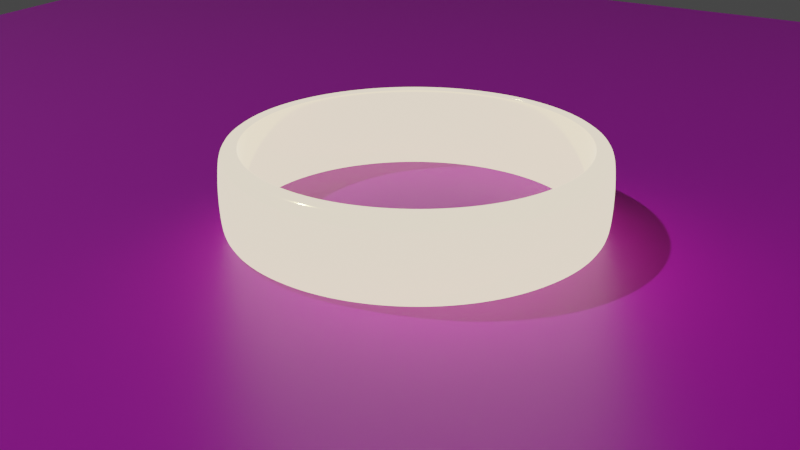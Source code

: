 # Source: ring.blend  (saved by Blender 3.0.42; exported with 4.5.12 LTS)
import bpy
from mathutils import Matrix  # noqa: F401  (used for matrix-valued properties, if any)

bpy.ops.wm.read_factory_settings(use_empty=True)
scene = bpy.context.scene
scene.name = 'Scene'

# ---- collections
col_collection = bpy.data.collections.new('Collection'); scene.collection.children.link(col_collection)

# ---- images (referenced by path relative to the original .blend; pixels are not part of the script)
import os
ASSET_DIR = os.environ.get("B2B_ASSET_DIR", "")  # directory of the original .blend (textures are referenced by path, not embedded)
HERE = os.path.dirname(os.path.abspath(__file__))  # packed textures are extracted next to this script under _unpacked/

def load_image(name, relpath, width, height, colorspace="sRGB"):
    """Load a texture the original file referenced (path relative to the .blend, or extracted next to this script)."""
    p = next((c for c in (os.path.join(HERE, relpath), os.path.join(ASSET_DIR, relpath)) if relpath and os.path.exists(c)), "")
    if p:
        img = bpy.data.images.load(p, check_existing=True)
        img.name = name
    else:  # same state as the original file: an image datablock whose file is absent (Cycles renders it pink)
        img = bpy.data.images.new(name, width, height)
        img.source = "FILE"
        img.filepath = "//" + (relpath or name)
    img.colorspace_settings.name = colorspace
    return img
img_text_png = load_image('text.png', 'text.png', 1024, 1024, 'sRGB')
img_world_map__jpg = load_image('World_map_.jpg', 'World_map_.jpg', 1024, 1024, 'sRGB')
img_fabric_normal_png = load_image('fabric_normal.png', 'fabric_normal.png', 1024, 1024, 'Non-Color')
img_epping_forest_01_4k_hdr = load_image('epping_forest_01_4k.hdr', 'epping_forest_01_4k.hdr', 1024, 1024, 'Linear Rec.709')

# ---- materials (node trees are filled in below, after node groups)
mat_material_004 = bpy.data.materials.new('Material.004')
mat_material_005 = bpy.data.materials.new('Material.005')

# ---- material node trees
mat_material_004.use_nodes = True; mat_material_004.node_tree.nodes.clear()
_N = mat_material_004.node_tree.nodes; _L = mat_material_004.node_tree.links
n0 = _N.new('ShaderNodeMixShader'); n0.name = 'Mix Shader'; n0.location = (594, 1061)
n1 = _N.new('ShaderNodeBsdfPrincipled'); n1.name = 'Principled BSDF'; n1.location = (80, 1023)
n1.distribution = 'GGX'
n1.subsurface_method = 'RANDOM_WALK_SKIN'
n1.inputs[0].default_value = (0.906, 0.6955, 0.2101, 1.0)
n1.inputs[1].default_value = 1.0
n1.inputs[2].default_value = 0.1
n1.inputs[3].default_value = 1.45
n1.inputs[27].default_value = (0.0, 0.0, 0.0, 1.0)
n1.inputs[28].default_value = 1.0
n2 = _N.new('ShaderNodeOutputMaterial'); n2.name = 'Material Output'; n2.location = (843, 1141)
n3 = _N.new('ShaderNodeTexImage'); n3.name = 'Image Texture'; n3.location = (26, 1315)
n3.image = img_text_png
n4 = _N.new('ShaderNodeEmission'); n4.name = 'Emission'; n4.location = (398, 925)
n4.inputs[0].default_value = (1.0, 0.8157, 0.583, 1.0)
n4.inputs[1].default_value = 2.0
_L.new(n1.outputs[0], n0.inputs[2])
_L.new(n4.outputs[0], n0.inputs[1])
_L.new(n0.outputs[0], n2.inputs[0])
_L.new(n3.outputs[0], n0.inputs[0])
n2.is_active_output = True
mat_material_005.use_nodes = True; mat_material_005.node_tree.nodes.clear()
_N = mat_material_005.node_tree.nodes; _L = mat_material_005.node_tree.links
n0 = _N.new('ShaderNodeOutputMaterial'); n0.name = 'Material Output'; n0.location = (1347, 1357)
n1 = _N.new('ShaderNodeTexImage'); n1.name = 'Image Texture'; n1.location = (609, 1352)
n1.image = img_world_map__jpg
n2 = _N.new('ShaderNodeBsdfPrincipled'); n2.name = 'Principled BSDF'; n2.location = (1060, 1727)
n2.distribution = 'GGX'
n2.subsurface_method = 'RANDOM_WALK_SKIN'
n2.inputs[3].default_value = 1.45
n2.inputs[11].default_value = 3.8
n2.inputs[27].default_value = (0.0, 0.0, 0.0, 1.0)
n2.inputs[28].default_value = 1.0
n3 = _N.new('ShaderNodeTexImage'); n3.name = 'Image Texture.001'; n3.location = (290, 1182)
n3.image = img_fabric_normal_png
n4 = _N.new('ShaderNodeMapping'); n4.name = 'Mapping'; n4.location = (64, 1474)
n4.inputs[3].default_value = (7.0, 7.0, 7.0)
n5 = _N.new('ShaderNodeTexCoord'); n5.name = 'Texture Coordinate'; n5.location = (-223, 1494)
n6 = _N.new('ShaderNodeNormalMap'); n6.name = 'Normal Map'; n6.location = (830, 1069)
n6.inputs[0].default_value = 15.0
_L.new(n2.outputs[0], n0.inputs[0])
_L.new(n1.outputs[0], n2.inputs[0])
_L.new(n3.outputs[0], n6.inputs[1])
_L.new(n6.outputs[0], n2.inputs[5])
_L.new(n4.outputs[0], n3.inputs[0])
_L.new(n5.outputs[2], n4.inputs[0])
n0.is_active_output = True

# ---- world
world_world = bpy.data.worlds.new('World'); scene.world = world_world
world_world.use_nodes = True; world_world.node_tree.nodes.clear()
_N = world_world.node_tree.nodes; _L = world_world.node_tree.links
n0 = _N.new('ShaderNodeOutputWorld'); n0.name = 'World Output'; n0.location = (300, 300)
n1 = _N.new('ShaderNodeBackground'); n1.name = 'Background'; n1.location = (10, 300)
n1.inputs[0].default_value = (0.05088, 0.05088, 0.05088, 1.0)
n2 = _N.new('ShaderNodeTexEnvironment'); n2.name = 'Environment Texture'; n2.location = (-64, 1496)
n2.image = img_epping_forest_01_4k_hdr
n3 = _N.new('ShaderNodeOutputWorld'); n3.name = 'World Output.001'; n3.location = (616, 1446)
n4 = _N.new('ShaderNodeBackground'); n4.name = 'Background.001'; n4.location = (298, 1444)
n4.inputs[1].default_value = 2.5
_L.new(n1.outputs[0], n0.inputs[0])
_L.new(n2.outputs[0], n4.inputs[0])
_L.new(n4.outputs[0], n3.inputs[0])
n0.is_active_output = True
world_world.color = (0.05088, 0.05088, 0.05088)
world_world.use_sun_shadow = False
world_world.sun_shadow_jitter_overblur = 0.0

# ---- cameras
cam_camera = bpy.data.cameras.new('Camera')
cam_camera.clip_end = 100.0
cam_camera.ortho_scale = 7.314

# ---- lights
light_light = bpy.data.lights.new('Light', 'POINT')
light_light.transmission_factor = 0.0
light_light.energy = 1000.0
light_light.shadow_soft_size = 0.1
light_light.shadow_maximum_resolution = 0.006
light_light.use_absolute_resolution = True

# ---- meshes
me_cylinder = bpy.data.meshes.new('Cylinder')
me_cylinder.from_pydata([(0.0, 0.16, -0.04), (0.0, 0.16, 0.04), (0.03121, 0.1569, -0.04), (0.03121, 0.1569, 0.04), (0.06123, 0.1478, -0.04), (0.06123, 0.1478, 0.04), (0.08889, 0.133, -0.04), (0.08889, 0.133, 0.04), (0.1131, 0.1131, -0.04), (0.1131, 0.1131, 0.04), (0.133, 0.08889, -0.04), (0.133, 0.08889, 0.04), (0.1478, 0.06123, -0.04), (0.1478, 0.06123, 0.04), (0.1569, 0.03121, -0.04), (0.1569, 0.03121, 0.04), (0.16, -6.994e-09, -0.04), (0.16, -6.994e-09, 0.04), (0.1569, -0.03121, -0.04), (0.1569, -0.03121, 0.04), (0.1478, -0.06123, -0.04), (0.1478, -0.06123, 0.04), (0.133, -0.08889, -0.04), (0.133, -0.08889, 0.04), (0.1131, -0.1131, -0.04), (0.1131, -0.1131, 0.04), (0.08889, -0.133, -0.04), (0.08889, -0.133, 0.04), (0.06123, -0.1478, -0.04), (0.06123, -0.1478, 0.04), (0.03121, -0.1569, -0.04), (0.03121, -0.1569, 0.04), (-1.399e-08, -0.16, -0.04), (-1.399e-08, -0.16, 0.04), (-0.03121, -0.1569, -0.04), (-0.03121, -0.1569, 0.04), (-0.06123, -0.1478, -0.04), (-0.06123, -0.1478, 0.04), (-0.08889, -0.133, -0.04), (-0.08889, -0.133, 0.04), (-0.1131, -0.1131, -0.04), (-0.1131, -0.1131, 0.04), (-0.133, -0.08889, -0.04), (-0.133, -0.08889, 0.04), (-0.1478, -0.06123, -0.04), (-0.1478, -0.06123, 0.04), (-0.1569, -0.03121, -0.04), (-0.1569, -0.03121, 0.04), (-0.16, 1.908e-09, -0.04), (-0.16, 1.908e-09, 0.04), (-0.1569, 0.03121, -0.04), (-0.1569, 0.03121, 0.04), (-0.1478, 0.06123, -0.04), (-0.1478, 0.06123, 0.04), (-0.133, 0.08889, -0.04), (-0.133, 0.08889, 0.04), (-0.1131, 0.1131, -0.04), (-0.1131, 0.1131, 0.04), (-0.08889, 0.133, -0.04), (-0.08889, 0.133, 0.04), (-0.06123, 0.1478, -0.04), (-0.06123, 0.1478, 0.04), (-0.03121, 0.1569, -0.04), (-0.03121, 0.1569, 0.04), (0.0, 0.16, -0.04), (0.0, 0.16, 0.04), (0.03121, 0.1569, -0.04), (0.03121, 0.1569, 0.04), (0.06123, 0.1478, -0.04), (0.06123, 0.1478, 0.04), (0.08889, 0.133, -0.04), (0.08889, 0.133, 0.04), (0.1131, 0.1131, -0.04), (0.1131, 0.1131, 0.04), (0.133, 0.08889, -0.04), (0.133, 0.08889, 0.04), (0.1478, 0.06123, -0.04), (0.1478, 0.06123, 0.04), (0.1569, 0.03121, -0.04), (0.1569, 0.03121, 0.04), (0.16, -6.994e-09, -0.04), (0.16, -6.994e-09, 0.04), (0.1569, -0.03121, -0.04), (0.1569, -0.03121, 0.04), (0.1478, -0.06123, -0.04), (0.1478, -0.06123, 0.04), (0.133, -0.08889, -0.04), (0.133, -0.08889, 0.04), (0.1131, -0.1131, -0.04), (0.1131, -0.1131, 0.04), (0.08889, -0.133, -0.04), (0.08889, -0.133, 0.04), (0.06123, -0.1478, -0.04), (0.06123, -0.1478, 0.04), (0.03121, -0.1569, -0.04), (0.03121, -0.1569, 0.04), (-1.399e-08, -0.16, -0.04), (-1.399e-08, -0.16, 0.04), (-0.03121, -0.1569, -0.04), (-0.03121, -0.1569, 0.04), (-0.06123, -0.1478, -0.04), (-0.06123, -0.1478, 0.04), (-0.08889, -0.133, -0.04), (-0.08889, -0.133, 0.04), (-0.1131, -0.1131, -0.04), (-0.1131, -0.1131, 0.04), (-0.133, -0.08889, -0.04), (-0.133, -0.08889, 0.04), (-0.1478, -0.06123, -0.04), (-0.1478, -0.06123, 0.04), (-0.1569, -0.03121, -0.04), (-0.1569, -0.03121, 0.04), (-0.16, 1.908e-09, -0.04), (-0.16, 1.908e-09, 0.04), (-0.1569, 0.03121, -0.04), (-0.1569, 0.03121, 0.04), (-0.1478, 0.06123, -0.04), (-0.1478, 0.06123, 0.04), (-0.133, 0.08889, -0.04), (-0.133, 0.08889, 0.04), (-0.1131, 0.1131, -0.04), (-0.1131, 0.1131, 0.04), (-0.08889, 0.133, -0.04), (-0.08889, 0.133, 0.04), (-0.06123, 0.1478, -0.04), (-0.06123, 0.1478, 0.04), (-0.03121, 0.1569, -0.04), (-0.03121, 0.1569, 0.04), (-6.967e-10, 0.1764, -0.04), (-6.967e-10, 0.1764, 0.04), (0.03441, 0.173, -0.04), (0.03441, 0.173, 0.04), (0.06749, 0.1629, -0.04), (0.06749, 0.1629, 0.04), (0.09799, 0.1466, -0.04), (0.09799, 0.1466, 0.04), (0.1247, 0.1247, -0.04), (0.1247, 0.1247, 0.04), (0.1466, 0.09799, -0.04), (0.1466, 0.09799, 0.04), (0.1629, 0.06749, -0.04), (0.1629, 0.06749, 0.04), (0.173, 0.03441, -0.04), (0.173, 0.03441, 0.04), (0.1764, -7.614e-09, -0.04), (0.1764, -7.614e-09, 0.04), (0.173, -0.03441, -0.04), (0.173, -0.03441, 0.04), (0.1629, -0.06749, -0.04), (0.1629, -0.06749, 0.04), (0.1466, -0.09799, -0.04), (0.1466, -0.09799, 0.04), (0.1247, -0.1247, -0.04), (0.1247, -0.1247, 0.04), (0.09799, -0.1466, -0.04), (0.09799, -0.1466, 0.04), (0.06749, -0.1629, -0.04), (0.06749, -0.1629, 0.04), (0.03441, -0.173, -0.04), (0.03441, -0.173, 0.04), (-1.612e-08, -0.1764, -0.04), (-1.612e-08, -0.1764, 0.04), (-0.03441, -0.173, -0.04), (-0.03441, -0.173, 0.04), (-0.06749, -0.1629, -0.04), (-0.06749, -0.1629, 0.04), (-0.09799, -0.1466, -0.04), (-0.09799, -0.1466, 0.04), (-0.1247, -0.1247, -0.04), (-0.1247, -0.1247, 0.04), (-0.1466, -0.09799, -0.04), (-0.1466, -0.09799, 0.04), (-0.1629, -0.06749, -0.04), (-0.1629, -0.06749, 0.04), (-0.173, -0.03441, -0.04), (-0.173, -0.03441, 0.04), (-0.1764, 2.198e-09, -0.04), (-0.1764, 2.198e-09, 0.04), (-0.173, 0.03441, -0.04), (-0.173, 0.03441, 0.04), (-0.1629, 0.06749, -0.04), (-0.1629, 0.06749, 0.04), (-0.1466, 0.09799, -0.04), (-0.1466, 0.09799, 0.04), (-0.1247, 0.1247, -0.04), (-0.1247, 0.1247, 0.04), (-0.09799, 0.1466, -0.04), (-0.09799, 0.1466, 0.04), (-0.06749, 0.1629, -0.04), (-0.06749, 0.1629, 0.04), (-0.03441, 0.173, -0.04), (-0.03441, 0.173, 0.04), (-7.12e-10, 0.1783, -0.02), (-6.398e-10, 0.1793, 0.0), (-7.12e-10, 0.1783, 0.02), (0.03479, 0.1749, 0.02), (0.03499, 0.1759, 0.0), (0.03479, 0.1749, -0.02), (0.06823, 0.1647, 0.02), (0.06863, 0.1657, 0.0), (0.06823, 0.1647, -0.02), (0.09906, 0.1483, 0.02), (0.09964, 0.1491, 0.0), (0.09906, 0.1483, -0.02), (0.1261, 0.1261, 0.02), (0.1268, 0.1268, 0.0), (0.1261, 0.1261, -0.02), (0.1483, 0.09906, 0.02), (0.1491, 0.09964, 0.0), (0.1483, 0.09906, -0.02), (0.1647, 0.06823, 0.02), (0.1657, 0.06863, 0.0), (0.1647, 0.06823, -0.02), (0.1749, 0.03479, 0.02), (0.1759, 0.03499, 0.0), (0.1749, 0.03479, -0.02), (0.1783, -7.764e-09, 0.02), (0.1793, -7.742e-09, 0.0), (0.1783, -7.764e-09, -0.02), (0.1749, -0.03479, 0.02), (0.1759, -0.03499, 0.0), (0.1749, -0.03479, -0.02), (0.1647, -0.06823, 0.02), (0.1657, -0.06863, 0.0), (0.1647, -0.06823, -0.02), (0.1483, -0.09906, 0.02), (0.1491, -0.09964, 0.0), (0.1483, -0.09906, -0.02), (0.1261, -0.1261, 0.02), (0.1268, -0.1268, 0.0), (0.1261, -0.1261, -0.02), (0.09906, -0.1483, 0.02), (0.09964, -0.1491, 0.0), (0.09906, -0.1483, -0.02), (0.06823, -0.1647, 0.02), (0.06863, -0.1657, 0.0), (0.06823, -0.1647, -0.02), (0.03479, -0.1749, 0.02), (0.03499, -0.1759, 0.0), (0.03479, -0.1749, -0.02), (-1.63e-08, -0.1783, 0.02), (-1.632e-08, -0.1793, 0.0), (-1.63e-08, -0.1783, -0.02), (-0.03479, -0.1749, 0.02), (-0.03499, -0.1759, 0.0), (-0.03479, -0.1749, -0.02), (-0.06823, -0.1647, 0.02), (-0.06863, -0.1657, 0.0), (-0.06823, -0.1647, -0.02), (-0.09906, -0.1483, 0.02), (-0.09964, -0.1491, 0.0), (-0.09906, -0.1483, -0.02), (-0.1261, -0.1261, 0.02), (-0.1268, -0.1268, 0.0), (-0.1261, -0.1261, -0.02), (-0.1483, -0.09906, 0.02), (-0.1491, -0.09964, 0.0), (-0.1483, -0.09906, -0.02), (-0.1647, -0.06823, 0.02), (-0.1657, -0.06863, 0.0), (-0.1647, -0.06823, -0.02), (-0.1749, -0.03479, 0.02), (-0.1759, -0.03499, 0.0), (-0.1749, -0.03479, -0.02), (-0.1783, 2.156e-09, 0.02), (-0.1793, 2.235e-09, 0.0), (-0.1783, 2.156e-09, -0.02), (-0.1749, 0.03479, 0.02), (-0.1759, 0.03499, 0.0), (-0.1749, 0.03479, -0.02), (-0.1647, 0.06823, 0.02), (-0.1657, 0.06863, 0.0), (-0.1647, 0.06823, -0.02), (-0.1483, 0.09906, 0.02), (-0.1491, 0.09964, 0.0), (-0.1483, 0.09906, -0.02), (-0.1261, 0.1261, 0.02), (-0.1268, 0.1268, 0.0), (-0.1261, 0.1261, -0.02), (-0.09906, 0.1483, 0.02), (-0.09964, 0.1491, 0.0), (-0.09906, 0.1483, -0.02), (-0.06823, 0.1647, 0.02), (-0.06863, 0.1657, 0.0), (-0.06823, 0.1647, -0.02), (-0.03479, 0.1749, 0.02), (-0.03499, 0.1759, 0.0), (-0.03479, 0.1749, -0.02), (0.0, 0.16, -0.02), (0.0, 0.16, 0.0), (0.0, 0.16, 0.02), (0.03121, 0.1569, 0.02), (0.03121, 0.1569, 0.0), (0.03121, 0.1569, -0.02), (0.06123, 0.1478, 0.02), (0.06123, 0.1478, 0.0), (0.06123, 0.1478, -0.02), (0.08889, 0.133, 0.02), (0.08889, 0.133, 0.0), (0.08889, 0.133, -0.02), (0.1131, 0.1131, 0.02), (0.1131, 0.1131, 0.0), (0.1131, 0.1131, -0.02), (0.133, 0.08889, 0.02), (0.133, 0.08889, 0.0), (0.133, 0.08889, -0.02), (0.1478, 0.06123, 0.02), (0.1478, 0.06123, 0.0), (0.1478, 0.06123, -0.02), (0.1569, 0.03121, 0.02), (0.1569, 0.03121, 0.0), (0.1569, 0.03121, -0.02), (0.16, -6.994e-09, 0.02), (0.16, -6.994e-09, 0.0), (0.16, -6.994e-09, -0.02), (0.1569, -0.03121, 0.02), (0.1569, -0.03121, 0.0), (0.1569, -0.03121, -0.02), (0.1478, -0.06123, 0.02), (0.1478, -0.06123, 0.0), (0.1478, -0.06123, -0.02), (0.133, -0.08889, 0.02), (0.133, -0.08889, 0.0), (0.133, -0.08889, -0.02), (0.1131, -0.1131, 0.02), (0.1131, -0.1131, 0.0), (0.1131, -0.1131, -0.02), (0.08889, -0.133, 0.02), (0.08889, -0.133, 0.0), (0.08889, -0.133, -0.02), (0.06123, -0.1478, 0.02), (0.06123, -0.1478, 0.0), (0.06123, -0.1478, -0.02), (0.03121, -0.1569, 0.02), (0.03121, -0.1569, 0.0), (0.03121, -0.1569, -0.02), (-1.399e-08, -0.16, 0.02), (-1.399e-08, -0.16, 0.0), (-1.399e-08, -0.16, -0.02), (-0.03121, -0.1569, 0.02), (-0.03121, -0.1569, 0.0), (-0.03121, -0.1569, -0.02), (-0.06123, -0.1478, 0.02), (-0.06123, -0.1478, 0.0), (-0.06123, -0.1478, -0.02), (-0.08889, -0.133, 0.02), (-0.08889, -0.133, 0.0), (-0.08889, -0.133, -0.02), (-0.1131, -0.1131, 0.02), (-0.1131, -0.1131, 0.0), (-0.1131, -0.1131, -0.02), (-0.133, -0.08889, 0.02), (-0.133, -0.08889, 0.0), (-0.133, -0.08889, -0.02), (-0.1478, -0.06123, 0.02), (-0.1478, -0.06123, 0.0), (-0.1478, -0.06123, -0.02), (-0.1569, -0.03121, 0.02), (-0.1569, -0.03121, 0.0), (-0.1569, -0.03121, -0.02), (-0.16, 1.908e-09, 0.02), (-0.16, 1.908e-09, 0.0), (-0.16, 1.908e-09, -0.02), (-0.1569, 0.03121, 0.02), (-0.1569, 0.03121, 0.0), (-0.1569, 0.03121, -0.02), (-0.1478, 0.06123, 0.02), (-0.1478, 0.06123, 0.0), (-0.1478, 0.06123, -0.02), (-0.133, 0.08889, 0.02), (-0.133, 0.08889, 0.0), (-0.133, 0.08889, -0.02), (-0.1131, 0.1131, 0.02), (-0.1131, 0.1131, 0.0), (-0.1131, 0.1131, -0.02), (-0.08889, 0.133, 0.02), (-0.08889, 0.133, 0.0), (-0.08889, 0.133, -0.02), (-0.06123, 0.1478, 0.02), (-0.06123, 0.1478, 0.0), (-0.06123, 0.1478, -0.02), (-0.03121, 0.1569, 0.02), (-0.03121, 0.1569, 0.0), (-0.03121, 0.1569, -0.02)], [], [(290, 291, 3, 1), (291, 294, 5, 3), (294, 297, 7, 5), (297, 300, 9, 7), (300, 303, 11, 9), (303, 306, 13, 11), (306, 309, 15, 13), (309, 312, 17, 15), (312, 315, 19, 17), (315, 318, 21, 19), (318, 321, 23, 21), (321, 324, 25, 23), (324, 327, 27, 25), (327, 330, 29, 27), (330, 333, 31, 29), (333, 336, 33, 31), (336, 339, 35, 33), (339, 342, 37, 35), (342, 345, 39, 37), (345, 348, 41, 39), (348, 351, 43, 41), (351, 354, 45, 43), (354, 357, 47, 45), (357, 360, 49, 47), (360, 363, 51, 49), (363, 366, 53, 51), (366, 369, 55, 53), (369, 372, 57, 55), (372, 375, 59, 57), (375, 378, 61, 59), (73, 75, 139, 137), (378, 381, 63, 61), (381, 290, 1, 63), (92, 90, 154, 156), (125, 127, 191, 189), (74, 72, 136, 138), (107, 109, 173, 171), (126, 124, 188, 190), (89, 91, 155, 153), (108, 106, 170, 172), (71, 73, 137, 135), (90, 88, 152, 154), (123, 125, 189, 187), (72, 70, 134, 136), (105, 107, 171, 169), (124, 122, 186, 188), (87, 89, 153, 151), (106, 104, 168, 170), (69, 71, 135, 133), (88, 86, 150, 152), (121, 123, 187, 185), (70, 68, 132, 134), (103, 105, 169, 167), (122, 120, 184, 186), (85, 87, 151, 149), (104, 102, 166, 168), (67, 69, 133, 131), (86, 84, 148, 150), (119, 121, 185, 183), (68, 66, 130, 132), (101, 103, 167, 165), (120, 118, 182, 184), (83, 85, 149, 147), (102, 100, 164, 166), (32, 30, 94, 96), (13, 15, 79, 77), (50, 48, 112, 114), (31, 33, 97, 95), (49, 51, 115, 113), (16, 14, 78, 80), (34, 32, 96, 98), (15, 17, 81, 79), (52, 50, 114, 116), (33, 35, 99, 97), (51, 53, 117, 115), (18, 16, 80, 82), (36, 34, 98, 100), (17, 19, 83, 81), (2, 0, 64, 66), (54, 52, 116, 118), (35, 37, 101, 99), (1, 3, 67, 65), (53, 55, 119, 117), (20, 18, 82, 84), (38, 36, 100, 102), (19, 21, 85, 83), (56, 54, 118, 120), (37, 39, 103, 101), (4, 2, 66, 68), (55, 57, 121, 119), (22, 20, 84, 86), (3, 5, 69, 67), (40, 38, 102, 104), (21, 23, 87, 85), (58, 56, 120, 122), (39, 41, 105, 103), (6, 4, 68, 70), (57, 59, 123, 121), (24, 22, 86, 88), (5, 7, 71, 69), (42, 40, 104, 106), (23, 25, 89, 87), (60, 58, 122, 124), (41, 43, 107, 105), (8, 6, 70, 72), (59, 61, 125, 123), (26, 24, 88, 90), (7, 9, 73, 71), (44, 42, 106, 108), (25, 27, 91, 89), (62, 60, 124, 126), (43, 45, 109, 107), (10, 8, 72, 74), (61, 63, 127, 125), (28, 26, 90, 92), (9, 11, 75, 73), (46, 44, 108, 110), (27, 29, 93, 91), (0, 62, 126, 64), (45, 47, 111, 109), (12, 10, 74, 76), (63, 1, 65, 127), (30, 28, 92, 94), (11, 13, 77, 75), (48, 46, 110, 112), (29, 31, 95, 93), (47, 49, 113, 111), (14, 12, 76, 78), (194, 129, 131, 195), (195, 131, 133, 198), (198, 133, 135, 201), (201, 135, 137, 204), (204, 137, 139, 207), (207, 139, 141, 210), (210, 141, 143, 213), (213, 143, 145, 216), (216, 145, 147, 219), (219, 147, 149, 222), (222, 149, 151, 225), (225, 151, 153, 228), (228, 153, 155, 231), (231, 155, 157, 234), (234, 157, 159, 237), (237, 159, 161, 240), (240, 161, 163, 243), (243, 163, 165, 246), (246, 165, 167, 249), (249, 167, 169, 252), (252, 169, 171, 255), (255, 171, 173, 258), (258, 173, 175, 261), (261, 175, 177, 264), (264, 177, 179, 267), (267, 179, 181, 270), (270, 181, 183, 273), (273, 183, 185, 276), (276, 185, 187, 279), (279, 187, 189, 282), (282, 189, 191, 285), (285, 191, 129, 194), (110, 108, 172, 174), (91, 93, 157, 155), (64, 126, 190, 128), (109, 111, 175, 173), (76, 74, 138, 140), (127, 65, 129, 191), (94, 92, 156, 158), (75, 77, 141, 139), (112, 110, 174, 176), (93, 95, 159, 157), (111, 113, 177, 175), (78, 76, 140, 142), (96, 94, 158, 160), (77, 79, 143, 141), (114, 112, 176, 178), (95, 97, 161, 159), (113, 115, 179, 177), (80, 78, 142, 144), (98, 96, 160, 162), (79, 81, 145, 143), (116, 114, 178, 180), (97, 99, 163, 161), (115, 117, 181, 179), (82, 80, 144, 146), (100, 98, 162, 164), (81, 83, 147, 145), (66, 64, 128, 130), (118, 116, 180, 182), (99, 101, 165, 163), (65, 67, 131, 129), (117, 119, 183, 181), (84, 82, 146, 148), (190, 287, 192, 128), (287, 286, 193, 192), (286, 285, 194, 193), (188, 284, 287, 190), (284, 283, 286, 287), (283, 282, 285, 286), (186, 281, 284, 188), (281, 280, 283, 284), (280, 279, 282, 283), (184, 278, 281, 186), (278, 277, 280, 281), (277, 276, 279, 280), (182, 275, 278, 184), (275, 274, 277, 278), (274, 273, 276, 277), (180, 272, 275, 182), (272, 271, 274, 275), (271, 270, 273, 274), (178, 269, 272, 180), (269, 268, 271, 272), (268, 267, 270, 271), (176, 266, 269, 178), (266, 265, 268, 269), (265, 264, 267, 268), (174, 263, 266, 176), (263, 262, 265, 266), (262, 261, 264, 265), (172, 260, 263, 174), (260, 259, 262, 263), (259, 258, 261, 262), (170, 257, 260, 172), (257, 256, 259, 260), (256, 255, 258, 259), (168, 254, 257, 170), (254, 253, 256, 257), (253, 252, 255, 256), (166, 251, 254, 168), (251, 250, 253, 254), (250, 249, 252, 253), (164, 248, 251, 166), (248, 247, 250, 251), (247, 246, 249, 250), (162, 245, 248, 164), (245, 244, 247, 248), (244, 243, 246, 247), (160, 242, 245, 162), (242, 241, 244, 245), (241, 240, 243, 244), (158, 239, 242, 160), (239, 238, 241, 242), (238, 237, 240, 241), (156, 236, 239, 158), (236, 235, 238, 239), (235, 234, 237, 238), (154, 233, 236, 156), (233, 232, 235, 236), (232, 231, 234, 235), (152, 230, 233, 154), (230, 229, 232, 233), (229, 228, 231, 232), (150, 227, 230, 152), (227, 226, 229, 230), (226, 225, 228, 229), (148, 224, 227, 150), (224, 223, 226, 227), (223, 222, 225, 226), (146, 221, 224, 148), (221, 220, 223, 224), (220, 219, 222, 223), (144, 218, 221, 146), (218, 217, 220, 221), (217, 216, 219, 220), (142, 215, 218, 144), (215, 214, 217, 218), (214, 213, 216, 217), (140, 212, 215, 142), (212, 211, 214, 215), (211, 210, 213, 214), (138, 209, 212, 140), (209, 208, 211, 212), (208, 207, 210, 211), (136, 206, 209, 138), (206, 205, 208, 209), (205, 204, 207, 208), (134, 203, 206, 136), (203, 202, 205, 206), (202, 201, 204, 205), (132, 200, 203, 134), (200, 199, 202, 203), (199, 198, 201, 202), (130, 197, 200, 132), (197, 196, 199, 200), (196, 195, 198, 199), (128, 192, 197, 130), (192, 193, 196, 197), (193, 194, 195, 196), (62, 0, 288, 383), (383, 288, 289, 382), (382, 289, 290, 381), (60, 62, 383, 380), (380, 383, 382, 379), (379, 382, 381, 378), (58, 60, 380, 377), (377, 380, 379, 376), (376, 379, 378, 375), (56, 58, 377, 374), (374, 377, 376, 373), (373, 376, 375, 372), (54, 56, 374, 371), (371, 374, 373, 370), (370, 373, 372, 369), (52, 54, 371, 368), (368, 371, 370, 367), (367, 370, 369, 366), (50, 52, 368, 365), (365, 368, 367, 364), (364, 367, 366, 363), (48, 50, 365, 362), (362, 365, 364, 361), (361, 364, 363, 360), (46, 48, 362, 359), (359, 362, 361, 358), (358, 361, 360, 357), (44, 46, 359, 356), (356, 359, 358, 355), (355, 358, 357, 354), (42, 44, 356, 353), (353, 356, 355, 352), (352, 355, 354, 351), (40, 42, 353, 350), (350, 353, 352, 349), (349, 352, 351, 348), (38, 40, 350, 347), (347, 350, 349, 346), (346, 349, 348, 345), (36, 38, 347, 344), (344, 347, 346, 343), (343, 346, 345, 342), (34, 36, 344, 341), (341, 344, 343, 340), (340, 343, 342, 339), (32, 34, 341, 338), (338, 341, 340, 337), (337, 340, 339, 336), (30, 32, 338, 335), (335, 338, 337, 334), (334, 337, 336, 333), (28, 30, 335, 332), (332, 335, 334, 331), (331, 334, 333, 330), (26, 28, 332, 329), (329, 332, 331, 328), (328, 331, 330, 327), (24, 26, 329, 326), (326, 329, 328, 325), (325, 328, 327, 324), (22, 24, 326, 323), (323, 326, 325, 322), (322, 325, 324, 321), (20, 22, 323, 320), (320, 323, 322, 319), (319, 322, 321, 318), (18, 20, 320, 317), (317, 320, 319, 316), (316, 319, 318, 315), (16, 18, 317, 314), (314, 317, 316, 313), (313, 316, 315, 312), (14, 16, 314, 311), (311, 314, 313, 310), (310, 313, 312, 309), (12, 14, 311, 308), (308, 311, 310, 307), (307, 310, 309, 306), (10, 12, 308, 305), (305, 308, 307, 304), (304, 307, 306, 303), (8, 10, 305, 302), (302, 305, 304, 301), (301, 304, 303, 300), (6, 8, 302, 299), (299, 302, 301, 298), (298, 301, 300, 297), (4, 6, 299, 296), (296, 299, 298, 295), (295, 298, 297, 294), (2, 4, 296, 293), (293, 296, 295, 292), (292, 295, 294, 291), (0, 2, 293, 288), (288, 293, 292, 289), (289, 292, 291, 290)])
me_cylinder.polygons.foreach_set('use_smooth', [True] * 384)
_uv = me_cylinder.uv_layers.new(name='UVMap')
_uv.uv.foreach_set('vector', [0.9541, 0.3044, 0.9265, 0.3027, 0.9266, 0.06638, 0.9542, 0.06817, 0.9265, 0.3027, 0.8988, 0.301, 0.8989, 0.06469, 0.9266, 0.06638, 0.8988, 0.301, 0.8712, 0.2993, 0.8713, 0.063, 0.8989, 0.06469, 0.8712, 0.2993, 0.8435, 0.2976, 0.8436, 0.0613, 0.8713, 0.063, 0.8435, 0.2976, 0.8159, 0.2959, 0.816, 0.05961, 0.8436, 0.0613, 0.8159, 0.2959, 0.7882, 0.2943, 0.7883, 0.05792, 0.816, 0.05961, 0.7882, 0.2943, 0.7606, 0.2926, 0.7607, 0.05622, 0.7883, 0.05792, 0.7606, 0.2926, 0.7329, 0.2909, 0.733, 0.05453, 0.7607, 0.05622, 0.7329, 0.2909, 0.7053, 0.2892, 0.7054, 0.05285, 0.733, 0.05453, 0.7053, 0.2892, 0.6776, 0.2875, 0.6777, 0.05115, 0.7054, 0.05285, 0.6776, 0.2875, 0.65, 0.2858, 0.6501, 0.04946, 0.6777, 0.05115, 0.65, 0.2858, 0.6223, 0.2841, 0.6224, 0.04777, 0.6501, 0.04946, 0.6223, 0.2841, 0.5947, 0.2824, 0.5947, 0.04609, 0.6224, 0.04777, 0.5947, 0.2824, 0.567, 0.2807, 0.5671, 0.04439, 0.5947, 0.04609, 0.567, 0.2807, 0.5394, 0.279, 0.5394, 0.04269, 0.5671, 0.04439, 0.5394, 0.279, 0.5117, 0.2773, 0.5118, 0.041, 0.5394, 0.04269, 0.5117, 0.2773, 0.484, 0.2757, 0.4841, 0.03931, 0.5118, 0.041, 0.484, 0.2757, 0.4564, 0.274, 0.4565, 0.03763, 0.4841, 0.03931, 0.4564, 0.274, 0.4287, 0.2723, 0.4288, 0.03595, 0.4565, 0.03763, 0.4287, 0.2723, 0.4011, 0.2706, 0.4012, 0.03425, 0.4288, 0.03595, 0.4011, 0.2706, 0.3734, 0.2689, 0.3735, 0.03257, 0.4012, 0.03425, 0.3734, 0.2689, 0.3458, 0.2672, 0.3459, 0.03086, 0.3735, 0.03257, 0.3458, 0.2672, 0.3181, 0.2655, 0.3182, 0.02916, 0.3459, 0.03086, 0.3181, 0.2655, 0.2905, 0.2638, 0.2906, 0.02748, 0.3182, 0.02916, 0.2905, 0.2638, 0.2628, 0.2621, 0.2629, 0.02581, 0.2906, 0.02748, 0.2628, 0.2621, 0.2352, 0.2604, 0.2353, 0.02411, 0.2629, 0.02581, 0.2352, 0.2604, 0.2075, 0.2588, 0.2076, 0.02241, 0.2353, 0.02411, 0.2075, 0.2588, 0.1799, 0.2571, 0.18, 0.02073, 0.2076, 0.02241, 0.1799, 0.2571, 0.1522, 0.2554, 0.1523, 0.01907, 0.18, 0.02073, 0.1522, 0.2554, 0.1246, 0.2538, 0.1247, 0.01746, 0.1523, 0.01907, 0.01678, 0.2834, 0.01852, 0.2678, 0.01921, 0.2792, 0.0173, 0.2964, 0.1246, 0.2538, 0.09691, 0.2523, 0.09699, 0.01602, 0.1247, 0.01746, 0.09691, 0.2523, 0.06929, 0.2508, 0.06935, 0.01482, 0.09699, 0.01602, 0.04349, 0.06628, 0.04201, 0.04643, 0.04271, 0.03511, 0.04434, 0.05699, 0.004972, 0.2678, 0.006712, 0.2834, 0.006197, 0.2964, 0.004279, 0.2792, 0.02698, 0.06628, 0.02582, 0.08963, 0.02486, 0.08272, 0.02614, 0.05699, 0.004972, 0.04643, 0.003491, 0.06628, 0.002647, 0.05699, 0.004279, 0.0351, 0.02582, 0.2246, 0.02698, 0.248, 0.02614, 0.2573, 0.02486, 0.2316, 0.02116, 0.08963, 0.02, 0.06628, 0.02085, 0.05699, 0.02213, 0.08272, 0.04201, 0.2678, 0.04349, 0.248, 0.04434, 0.2573, 0.04271, 0.2792, 0.01485, 0.2942, 0.01678, 0.2834, 0.0173, 0.2964, 0.01516, 0.3082, 0.04201, 0.04643, 0.04027, 0.03083, 0.04079, 0.01791, 0.04271, 0.03511, 0.003491, 0.248, 0.004972, 0.2678, 0.004279, 0.2792, 0.002647, 0.2573, 0.02582, 0.08963, 0.02502, 0.1156, 0.02397, 0.1113, 0.02486, 0.08272, 0.006712, 0.03083, 0.004972, 0.04643, 0.004279, 0.0351, 0.006197, 0.01791, 0.02698, 0.248, 0.02846, 0.2678, 0.02777, 0.2792, 0.02614, 0.2573, 0.02197, 0.1156, 0.02116, 0.08963, 0.02213, 0.08272, 0.02301, 0.1113, 0.04349, 0.248, 0.04466, 0.2246, 0.04562, 0.2316, 0.04434, 0.2573, 0.01279, 0.2997, 0.01485, 0.2942, 0.01516, 0.3082, 0.0129, 0.3142, 0.04027, 0.03083, 0.03834, 0.02009, 0.03866, 0.006069, 0.04079, 0.01791, 0.002328, 0.2246, 0.003491, 0.248, 0.002647, 0.2573, 0.001365, 0.2316, 0.02502, 0.1156, 0.02461, 0.1431, 0.02352, 0.1417, 0.02397, 0.1113, 0.008646, 0.02009, 0.006712, 0.03083, 0.006197, 0.01791, 0.008329, 0.006069, 0.02846, 0.2678, 0.03021, 0.2834, 0.02969, 0.2964, 0.02777, 0.2792, 0.02237, 0.1431, 0.02197, 0.1156, 0.02301, 0.1113, 0.02346, 0.1417, 0.04466, 0.2246, 0.04546, 0.1987, 0.0465, 0.203, 0.04562, 0.2316, 0.0107, 0.2997, 0.01279, 0.2997, 0.0129, 0.3142, 0.01059, 0.3142, 0.03834, 0.02009, 0.03629, 0.01461, 0.03639, 3.144e-05, 0.03866, 0.006069, 0.001527, 0.1987, 0.002328, 0.2246, 0.001365, 0.2316, 0.0004816, 0.203, 0.02461, 0.1431, 0.02461, 0.1712, 0.02352, 0.1726, 0.02352, 0.1417, 0.0107, 0.01461, 0.008646, 0.02009, 0.008329, 0.006069, 0.01059, 3.144e-05, 0.03021, 0.2834, 0.03214, 0.2942, 0.03182, 0.3082, 0.02969, 0.2964, 0.02237, 0.1712, 0.02237, 0.1431, 0.02346, 0.1417, 0.02346, 0.1726, 0.04546, 0.1987, 0.04587, 0.1712, 0.04695, 0.1726, 0.0465, 0.203, 0.5114, 0.9866, 0.5391, 0.9883, 0.5391, 0.9948, 0.5114, 0.9931, 0.7883, 0.05792, 0.7607, 0.05622, 0.7607, 0.04975, 0.7883, 0.05146, 0.2626, 0.9714, 0.2902, 0.9731, 0.2902, 0.9796, 0.2626, 0.9779, 0.5394, 0.04269, 0.5118, 0.041, 0.5118, 0.03454, 0.5394, 0.03623, 0.2906, 0.02748, 0.2629, 0.02581, 0.2629, 0.01934, 0.2906, 0.02102, 0.7327, 1.0, 0.7603, 1.002, 0.7603, 1.008, 0.7327, 1.007, 0.4838, 0.9849, 0.5114, 0.9866, 0.5114, 0.9931, 0.4838, 0.9914, 0.7607, 0.05622, 0.733, 0.05453, 0.733, 0.04807, 0.7607, 0.04975, 0.2349, 0.9697, 0.2626, 0.9714, 0.2626, 0.9779, 0.2349, 0.9762, 0.5118, 0.041, 0.4841, 0.03931, 0.4841, 0.03285, 0.5118, 0.03454, 0.2629, 0.02581, 0.2353, 0.02411, 0.2353, 0.01764, 0.2629, 0.01934, 0.705, 0.9985, 0.7327, 1.0, 0.7327, 1.007, 0.705, 1.005, 0.4561, 0.9832, 0.4838, 0.9849, 0.4838, 0.9914, 0.4561, 0.9897, 0.733, 0.05453, 0.7054, 0.05285, 0.7054, 0.04639, 0.733, 0.04807, 0.9262, 1.012, 0.9539, 1.013, 0.9539, 1.019, 0.9262, 1.018, 0.2073, 0.968, 0.2349, 0.9697, 0.2349, 0.9762, 0.2073, 0.9745, 0.4841, 0.03931, 0.4565, 0.03763, 0.4565, 0.03116, 0.4841, 0.03285, 0.9542, 0.06817, 0.9266, 0.06638, 0.9266, 0.05992, 0.9542, 0.06172, 0.2353, 0.02411, 0.2076, 0.02241, 0.2076, 0.01595, 0.2353, 0.01764, 0.6774, 0.9968, 0.705, 0.9985, 0.705, 1.005, 0.6774, 1.003, 0.4285, 0.9816, 0.4561, 0.9832, 0.4561, 0.9897, 0.4285, 0.988, 0.7054, 0.05285, 0.6777, 0.05115, 0.6777, 0.04469, 0.7054, 0.04639, 0.1796, 0.9663, 0.2073, 0.968, 0.2073, 0.9745, 0.1796, 0.9728, 0.4565, 0.03763, 0.4288, 0.03595, 0.4288, 0.02949, 0.4565, 0.03116, 0.8986, 1.01, 0.9262, 1.012, 0.9262, 1.018, 0.8986, 1.017, 0.2076, 0.02241, 0.18, 0.02073, 0.18, 0.01427, 0.2076, 0.01595, 0.6497, 0.9951, 0.6774, 0.9968, 0.6774, 1.003, 0.6497, 1.002, 0.9266, 0.06638, 0.8989, 0.06469, 0.8989, 0.05823, 0.9266, 0.05992, 0.4008, 0.9798, 0.4285, 0.9816, 0.4285, 0.988, 0.4008, 0.9863, 0.6777, 0.05115, 0.6501, 0.04946, 0.6501, 0.043, 0.6777, 0.04469, 0.152, 0.9646, 0.1796, 0.9663, 0.1796, 0.9728, 0.152, 0.9711, 0.4288, 0.03595, 0.4012, 0.03425, 0.4012, 0.02779, 0.4288, 0.02949, 0.8709, 1.009, 0.8986, 1.01, 0.8986, 1.017, 0.8709, 1.015, 0.18, 0.02073, 0.1523, 0.01907, 0.1523, 0.0126, 0.18, 0.01427, 0.6221, 0.9934, 0.6497, 0.9951, 0.6497, 1.002, 0.6221, 0.9998, 0.8989, 0.06469, 0.8713, 0.063, 0.8713, 0.05653, 0.8989, 0.05823, 0.3732, 0.9782, 0.4008, 0.9798, 0.4008, 0.9863, 0.3732, 0.9846, 0.6501, 0.04946, 0.6224, 0.04777, 0.6224, 0.04131, 0.6501, 0.043, 0.1243, 0.9629, 0.152, 0.9646, 0.152, 0.9711, 0.1243, 0.9694, 0.4012, 0.03425, 0.3735, 0.03257, 0.3735, 0.0261, 0.4012, 0.02779, 0.8433, 1.007, 0.8709, 1.009, 0.8709, 1.015, 0.8433, 1.013, 0.1523, 0.01907, 0.1247, 0.01746, 0.1246, 0.011, 0.1523, 0.0126, 0.5944, 0.9917, 0.6221, 0.9934, 0.6221, 0.9998, 0.5944, 0.9982, 0.8713, 0.063, 0.8436, 0.0613, 0.8436, 0.05484, 0.8713, 0.05653, 0.3455, 0.9765, 0.3732, 0.9782, 0.3732, 0.9846, 0.3455, 0.9829, 0.6224, 0.04777, 0.5947, 0.04609, 0.5947, 0.03963, 0.6224, 0.04131, 0.09667, 0.9612, 0.1243, 0.9629, 0.1243, 0.9694, 0.09667, 0.9677, 0.3735, 0.03257, 0.3459, 0.03086, 0.3459, 0.0244, 0.3735, 0.0261, 0.8156, 1.005, 0.8433, 1.007, 0.8433, 1.013, 0.8156, 1.012, 0.1247, 0.01746, 0.09699, 0.01602, 0.09699, 0.009543, 0.1246, 0.011, 0.5668, 0.99, 0.5944, 0.9917, 0.5944, 0.9982, 0.5668, 0.9965, 0.8436, 0.0613, 0.816, 0.05961, 0.816, 0.05314, 0.8436, 0.05484, 0.3179, 0.9748, 0.3455, 0.9765, 0.3455, 0.9829, 0.3179, 0.9813, 0.5947, 0.04609, 0.5671, 0.04439, 0.5671, 0.03793, 0.5947, 0.03963, 0.06906, 0.9595, 0.09667, 0.9612, 0.09667, 0.9677, 0.06906, 0.9659, 0.3459, 0.03086, 0.3182, 0.02916, 0.3182, 0.0227, 0.3459, 0.0244, 0.788, 1.004, 0.8156, 1.005, 0.8156, 1.012, 0.788, 1.01, 0.09699, 0.01602, 0.06935, 0.01482, 0.06935, 0.008352, 0.09699, 0.009543, 0.5391, 0.9883, 0.5668, 0.99, 0.5668, 0.9965, 0.5391, 0.9948, 0.816, 0.05961, 0.7883, 0.05792, 0.7883, 0.05146, 0.816, 0.05314, 0.2902, 0.9731, 0.3179, 0.9748, 0.3179, 0.9813, 0.2902, 0.9796, 0.5671, 0.04439, 0.5394, 0.04269, 0.5394, 0.03623, 0.5671, 0.03793, 0.3182, 0.02916, 0.2906, 0.02748, 0.2906, 0.02102, 0.3182, 0.0227, 0.7603, 1.002, 0.788, 1.004, 0.788, 1.01, 0.7603, 1.008, 0.06881, 0.3008, 0.069, 0.08264, 0.09698, 0.08402, 0.09696, 0.301, 0.09696, 0.301, 0.09698, 0.08402, 0.1249, 0.08371, 0.1249, 0.3001, 0.1249, 0.3001, 0.1249, 0.08371, 0.1528, 0.08292, 0.1528, 0.2991, 0.1528, 0.2991, 0.1528, 0.08292, 0.1807, 0.082, 0.1807, 0.2981, 0.1807, 0.2981, 0.1807, 0.082, 0.2085, 0.08103, 0.2086, 0.2971, 0.2086, 0.2971, 0.2085, 0.08103, 0.2364, 0.08005, 0.2364, 0.2961, 0.2364, 0.2961, 0.2364, 0.08005, 0.2643, 0.07907, 0.2643, 0.2951, 0.2643, 0.2951, 0.2643, 0.07907, 0.2921, 0.07809, 0.2922, 0.2942, 0.2922, 0.2942, 0.2921, 0.07809, 0.32, 0.0771, 0.32, 0.2932, 0.32, 0.2932, 0.32, 0.0771, 0.3479, 0.07612, 0.3479, 0.2922, 0.3479, 0.2922, 0.3479, 0.07612, 0.3757, 0.07513, 0.3758, 0.2912, 0.3758, 0.2912, 0.3757, 0.07513, 0.4036, 0.07415, 0.4036, 0.2902, 0.4036, 0.2902, 0.4036, 0.07415, 0.4315, 0.07316, 0.4315, 0.2892, 0.4315, 0.2892, 0.4315, 0.07316, 0.4593, 0.07218, 0.4594, 0.2883, 0.4594, 0.2883, 0.4593, 0.07218, 0.4872, 0.07119, 0.4872, 0.2873, 0.4872, 0.2873, 0.4872, 0.07119, 0.5151, 0.07021, 0.5151, 0.2863, 0.5151, 0.2863, 0.5151, 0.07021, 0.5429, 0.06922, 0.543, 0.2853, 0.543, 0.2853, 0.5429, 0.06922, 0.5708, 0.06824, 0.5708, 0.2843, 0.5708, 0.2843, 0.5708, 0.06824, 0.5987, 0.06725, 0.5987, 0.2833, 0.5987, 0.2833, 0.5987, 0.06725, 0.6265, 0.06627, 0.6266, 0.2823, 0.6266, 0.2823, 0.6265, 0.06627, 0.6544, 0.06529, 0.6544, 0.2814, 0.6544, 0.2814, 0.6544, 0.06529, 0.6822, 0.0643, 0.6823, 0.2804, 0.6823, 0.2804, 0.6822, 0.0643, 0.7101, 0.06332, 0.7102, 0.2794, 0.7102, 0.2794, 0.7101, 0.06332, 0.738, 0.06233, 0.738, 0.2784, 0.738, 0.2784, 0.738, 0.06233, 0.7658, 0.06134, 0.7659, 0.2774, 0.7659, 0.2774, 0.7658, 0.06134, 0.7937, 0.06036, 0.7938, 0.2764, 0.7938, 0.2764, 0.7937, 0.06036, 0.8216, 0.05936, 0.8216, 0.2754, 0.8216, 0.2754, 0.8216, 0.05936, 0.8494, 0.05834, 0.8495, 0.2744, 0.8495, 0.2744, 0.8494, 0.05834, 0.8773, 0.05724, 0.8774, 0.2733, 0.8774, 0.2733, 0.8773, 0.05724, 0.9052, 0.05588, 0.9052, 0.2719, 0.9052, 0.2719, 0.9052, 0.05588, 0.933, 0.05367, 0.9331, 0.2697, 0.9331, 0.2697, 0.933, 0.05367, 0.9608, 0.04859, 0.9612, 0.2653, 0.04027, 0.2834, 0.04201, 0.2678, 0.04271, 0.2792, 0.04079, 0.2964, 0.02, 0.06628, 0.01852, 0.04643, 0.01921, 0.03511, 0.02085, 0.05699, 0.02502, 0.1987, 0.02582, 0.2246, 0.02486, 0.2316, 0.02397, 0.203, 0.003491, 0.06628, 0.002328, 0.08963, 0.001365, 0.08272, 0.002647, 0.05699, 0.02846, 0.04643, 0.02698, 0.06628, 0.02614, 0.05699, 0.02777, 0.03511, 0.006712, 0.2834, 0.008646, 0.2942, 0.008329, 0.3082, 0.006197, 0.2964, 0.04466, 0.08963, 0.04349, 0.06628, 0.04434, 0.05699, 0.04562, 0.08272, 0.01852, 0.2678, 0.02, 0.248, 0.02085, 0.2573, 0.01921, 0.2792, 0.03834, 0.2942, 0.04027, 0.2834, 0.04079, 0.2964, 0.03866, 0.3082, 0.01852, 0.04643, 0.01678, 0.03083, 0.0173, 0.01791, 0.01921, 0.03511, 0.002328, 0.08963, 0.001527, 0.1156, 0.0004817, 0.1113, 0.001365, 0.08272, 0.03021, 0.03083, 0.02846, 0.04643, 0.02777, 0.03511, 0.02969, 0.01791, 0.04546, 0.1156, 0.04466, 0.08963, 0.04562, 0.08272, 0.0465, 0.1113, 0.02, 0.248, 0.02116, 0.2246, 0.02213, 0.2316, 0.02085, 0.2573, 0.03629, 0.2997, 0.03834, 0.2942, 0.03866, 0.3082, 0.03639, 0.3142, 0.01678, 0.03083, 0.01485, 0.02009, 0.01516, 0.006069, 0.0173, 0.01791, 0.001527, 0.1156, 0.001119, 0.1431, 3.144e-05, 0.1417, 0.0004817, 0.1113, 0.03214, 0.02009, 0.03021, 0.03083, 0.02969, 0.01791, 0.03182, 0.006069, 0.04587, 0.1431, 0.04546, 0.1156, 0.0465, 0.1113, 0.04695, 0.1417, 0.02116, 0.2246, 0.02197, 0.1987, 0.02301, 0.203, 0.02213, 0.2316, 0.03419, 0.2997, 0.03629, 0.2997, 0.03639, 0.3142, 0.03409, 0.3142, 0.01485, 0.02009, 0.01279, 0.01461, 0.0129, 3.149e-05, 0.01516, 0.006069, 0.001119, 0.1431, 0.001119, 0.1712, 3.144e-05, 0.1726, 3.144e-05, 0.1417, 0.03419, 0.01461, 0.03214, 0.02009, 0.03182, 0.006069, 0.03409, 3.146e-05, 0.04587, 0.1712, 0.04587, 0.1431, 0.04695, 0.1417, 0.04695, 0.1726, 0.02197, 0.1987, 0.02237, 0.1712, 0.02346, 0.1726, 0.02301, 0.203, 0.02461, 0.1712, 0.02502, 0.1987, 0.02397, 0.203, 0.02352, 0.1726, 0.03214, 0.2942, 0.03419, 0.2997, 0.03409, 0.3142, 0.03182, 0.3082, 0.01279, 0.01461, 0.0107, 0.01461, 0.01059, 3.144e-05, 0.0129, 3.149e-05, 0.008646, 0.2942, 0.0107, 0.2997, 0.01059, 0.3142, 0.008329, 0.3082, 0.001119, 0.1712, 0.001527, 0.1987, 0.0004816, 0.203, 3.144e-05, 0.1726, 0.03629, 0.01461, 0.03419, 0.01461, 0.03409, 3.146e-05, 0.03639, 3.144e-05, 0.9333, 0.916, 0.9333, 0.699, 0.9614, 0.6992, 0.9612, 0.9174, 0.9333, 0.699, 0.9332, 0.4841, 0.9614, 0.4819, 0.9614, 0.6992, 0.9332, 0.4841, 0.9331, 0.2697, 0.9612, 0.2653, 0.9614, 0.4819, 0.9053, 0.9163, 0.9053, 0.6999, 0.9333, 0.699, 0.9333, 0.916, 0.9053, 0.6999, 0.9053, 0.4858, 0.9332, 0.4841, 0.9333, 0.699, 0.9053, 0.4858, 0.9052, 0.2719, 0.9331, 0.2697, 0.9332, 0.4841, 0.8775, 0.9171, 0.8774, 0.7009, 0.9053, 0.6999, 0.9053, 0.9163, 0.8774, 0.7009, 0.8774, 0.487, 0.9053, 0.4858, 0.9053, 0.6999, 0.8774, 0.487, 0.8774, 0.2733, 0.9052, 0.2719, 0.9053, 0.4858, 0.8496, 0.918, 0.8495, 0.7019, 0.8774, 0.7009, 0.8775, 0.9171, 0.8495, 0.7019, 0.8495, 0.4881, 0.8774, 0.487, 0.8774, 0.7009, 0.8495, 0.4881, 0.8495, 0.2744, 0.8774, 0.2733, 0.8774, 0.487, 0.8217, 0.919, 0.8217, 0.7029, 0.8495, 0.7019, 0.8496, 0.918, 0.8217, 0.7029, 0.8216, 0.4891, 0.8495, 0.4881, 0.8495, 0.7019, 0.8216, 0.4891, 0.8216, 0.2754, 0.8495, 0.2744, 0.8495, 0.4881, 0.7938, 0.9199, 0.7938, 0.7039, 0.8217, 0.7029, 0.8217, 0.919, 0.7938, 0.7039, 0.7938, 0.4901, 0.8216, 0.4891, 0.8217, 0.7029, 0.7938, 0.4901, 0.7938, 0.2764, 0.8216, 0.2754, 0.8216, 0.4891, 0.766, 0.9209, 0.7659, 0.7048, 0.7938, 0.7039, 0.7938, 0.9199, 0.7659, 0.7048, 0.7659, 0.4911, 0.7938, 0.4901, 0.7938, 0.7039, 0.7659, 0.4911, 0.7659, 0.2774, 0.7938, 0.2764, 0.7938, 0.4901, 0.7381, 0.9219, 0.7381, 0.7058, 0.7659, 0.7048, 0.766, 0.9209, 0.7381, 0.7058, 0.738, 0.4921, 0.7659, 0.4911, 0.7659, 0.7048, 0.738, 0.4921, 0.738, 0.2784, 0.7659, 0.2774, 0.7659, 0.4911, 0.7102, 0.9229, 0.7102, 0.7068, 0.7381, 0.7058, 0.7381, 0.9219, 0.7102, 0.7068, 0.7102, 0.4931, 0.738, 0.4921, 0.7381, 0.7058, 0.7102, 0.4931, 0.7102, 0.2794, 0.738, 0.2784, 0.738, 0.4921, 0.6824, 0.9239, 0.6823, 0.7078, 0.7102, 0.7068, 0.7102, 0.9229, 0.6823, 0.7078, 0.6823, 0.4941, 0.7102, 0.4931, 0.7102, 0.7068, 0.6823, 0.4941, 0.6823, 0.2804, 0.7102, 0.2794, 0.7102, 0.4931, 0.6545, 0.9249, 0.6545, 0.7088, 0.6823, 0.7078, 0.6824, 0.9239, 0.6545, 0.7088, 0.6544, 0.4951, 0.6823, 0.4941, 0.6823, 0.7078, 0.6544, 0.4951, 0.6544, 0.2814, 0.6823, 0.2804, 0.6823, 0.4941, 0.6266, 0.9258, 0.6266, 0.7098, 0.6545, 0.7088, 0.6545, 0.9249, 0.6266, 0.7098, 0.6266, 0.4961, 0.6544, 0.4951, 0.6545, 0.7088, 0.6266, 0.4961, 0.6266, 0.2823, 0.6544, 0.2814, 0.6544, 0.4951, 0.5988, 0.9268, 0.5987, 0.7108, 0.6266, 0.7098, 0.6266, 0.9258, 0.5987, 0.7108, 0.5987, 0.497, 0.6266, 0.4961, 0.6266, 0.7098, 0.5987, 0.497, 0.5987, 0.2833, 0.6266, 0.2823, 0.6266, 0.4961, 0.5709, 0.9278, 0.5709, 0.7117, 0.5987, 0.7108, 0.5988, 0.9268, 0.5709, 0.7117, 0.5708, 0.498, 0.5987, 0.497, 0.5987, 0.7108, 0.5708, 0.498, 0.5708, 0.2843, 0.5987, 0.2833, 0.5987, 0.497, 0.543, 0.9288, 0.543, 0.7127, 0.5709, 0.7117, 0.5709, 0.9278, 0.543, 0.7127, 0.543, 0.499, 0.5708, 0.498, 0.5709, 0.7117, 0.543, 0.499, 0.543, 0.2853, 0.5708, 0.2843, 0.5708, 0.498, 0.5152, 0.9298, 0.5151, 0.7137, 0.543, 0.7127, 0.543, 0.9288, 0.5151, 0.7137, 0.5151, 0.5, 0.543, 0.499, 0.543, 0.7127, 0.5151, 0.5, 0.5151, 0.2863, 0.543, 0.2853, 0.543, 0.499, 0.4873, 0.9308, 0.4873, 0.7147, 0.5151, 0.7137, 0.5152, 0.9298, 0.4873, 0.7147, 0.4872, 0.501, 0.5151, 0.5, 0.5151, 0.7137, 0.4872, 0.501, 0.4872, 0.2873, 0.5151, 0.2863, 0.5151, 0.5, 0.4594, 0.9318, 0.4594, 0.7157, 0.4873, 0.7147, 0.4873, 0.9308, 0.4594, 0.7157, 0.4594, 0.502, 0.4872, 0.501, 0.4873, 0.7147, 0.4594, 0.502, 0.4594, 0.2883, 0.4872, 0.2873, 0.4872, 0.501, 0.4316, 0.9327, 0.4315, 0.7167, 0.4594, 0.7157, 0.4594, 0.9318, 0.4315, 0.7167, 0.4315, 0.503, 0.4594, 0.502, 0.4594, 0.7157, 0.4315, 0.503, 0.4315, 0.2892, 0.4594, 0.2883, 0.4594, 0.502, 0.4037, 0.9337, 0.4037, 0.7177, 0.4315, 0.7167, 0.4316, 0.9327, 0.4037, 0.7177, 0.4037, 0.5039, 0.4315, 0.503, 0.4315, 0.7167, 0.4037, 0.5039, 0.4036, 0.2902, 0.4315, 0.2892, 0.4315, 0.503, 0.3758, 0.9347, 0.3758, 0.7186, 0.4037, 0.7177, 0.4037, 0.9337, 0.3758, 0.7186, 0.3758, 0.5049, 0.4037, 0.5039, 0.4037, 0.7177, 0.3758, 0.5049, 0.3758, 0.2912, 0.4036, 0.2902, 0.4037, 0.5039, 0.348, 0.9357, 0.3479, 0.7196, 0.3758, 0.7186, 0.3758, 0.9347, 0.3479, 0.7196, 0.3479, 0.5059, 0.3758, 0.5049, 0.3758, 0.7186, 0.3479, 0.5059, 0.3479, 0.2922, 0.3758, 0.2912, 0.3758, 0.5049, 0.3201, 0.9367, 0.3201, 0.7206, 0.3479, 0.7196, 0.348, 0.9357, 0.3201, 0.7206, 0.3201, 0.5069, 0.3479, 0.5059, 0.3479, 0.7196, 0.3201, 0.5069, 0.32, 0.2932, 0.3479, 0.2922, 0.3479, 0.5059, 0.2922, 0.9377, 0.2922, 0.7216, 0.3201, 0.7206, 0.3201, 0.9367, 0.2922, 0.7216, 0.2922, 0.5079, 0.3201, 0.5069, 0.3201, 0.7206, 0.2922, 0.5079, 0.2922, 0.2942, 0.32, 0.2932, 0.3201, 0.5069, 0.2644, 0.9387, 0.2643, 0.7226, 0.2922, 0.7216, 0.2922, 0.9377, 0.2643, 0.7226, 0.2643, 0.5089, 0.2922, 0.5079, 0.2922, 0.7216, 0.2643, 0.5089, 0.2643, 0.2951, 0.2922, 0.2942, 0.2922, 0.5079, 0.2365, 0.9396, 0.2365, 0.7236, 0.2643, 0.7226, 0.2644, 0.9387, 0.2365, 0.7236, 0.2365, 0.5099, 0.2643, 0.5089, 0.2643, 0.7226, 0.2365, 0.5099, 0.2364, 0.2961, 0.2643, 0.2951, 0.2643, 0.5089, 0.2087, 0.9406, 0.2086, 0.7246, 0.2365, 0.7236, 0.2365, 0.9396, 0.2086, 0.7246, 0.2086, 0.5109, 0.2365, 0.5099, 0.2365, 0.7236, 0.2086, 0.5109, 0.2086, 0.2971, 0.2364, 0.2961, 0.2365, 0.5099, 0.1808, 0.9417, 0.1807, 0.7256, 0.2086, 0.7246, 0.2087, 0.9406, 0.1807, 0.7256, 0.1807, 0.5119, 0.2086, 0.5109, 0.2086, 0.7246, 0.1807, 0.5119, 0.1807, 0.2981, 0.2086, 0.2971, 0.2086, 0.5109, 0.1529, 0.9428, 0.1529, 0.7267, 0.1807, 0.7256, 0.1808, 0.9417, 0.1529, 0.7267, 0.1528, 0.513, 0.1807, 0.5119, 0.1807, 0.7256, 0.1528, 0.513, 0.1528, 0.2991, 0.1807, 0.2981, 0.1807, 0.5119, 0.1251, 0.9441, 0.125, 0.7281, 0.1529, 0.7267, 0.1529, 0.9428, 0.125, 0.7281, 0.1249, 0.5142, 0.1528, 0.513, 0.1529, 0.7267, 0.1249, 0.5142, 0.1249, 0.3001, 0.1528, 0.2991, 0.1528, 0.513, 0.09723, 0.9463, 0.09708, 0.7303, 0.125, 0.7281, 0.1251, 0.9441, 0.09708, 0.7303, 0.09699, 0.5159, 0.1249, 0.5142, 0.125, 0.7281, 0.09699, 0.5159, 0.09696, 0.301, 0.1249, 0.3001, 0.1249, 0.5142, 0.06942, 0.9514, 0.06904, 0.7347, 0.09708, 0.7303, 0.09723, 0.9463, 0.06904, 0.7347, 0.06879, 0.5181, 0.09699, 0.5159, 0.09708, 0.7303, 0.06879, 0.5181, 0.06881, 0.3008, 0.09696, 0.301, 0.09699, 0.5159, 0.09667, 0.9612, 0.06906, 0.9595, 0.06914, 0.7233, 0.09676, 0.7249, 0.09676, 0.7249, 0.06914, 0.7233, 0.06921, 0.487, 0.09684, 0.4886, 0.09684, 0.4886, 0.06921, 0.487, 0.06929, 0.2508, 0.09691, 0.2523, 0.1243, 0.9629, 0.09667, 0.9612, 0.09676, 0.7249, 0.1244, 0.7266, 0.1244, 0.7266, 0.09676, 0.7249, 0.09684, 0.4886, 0.1245, 0.4902, 0.1245, 0.4902, 0.09684, 0.4886, 0.09691, 0.2523, 0.1246, 0.2538, 0.152, 0.9646, 0.1243, 0.9629, 0.1244, 0.7266, 0.1521, 0.7283, 0.1521, 0.7283, 0.1244, 0.7266, 0.1245, 0.4902, 0.1521, 0.4919, 0.1521, 0.4919, 0.1245, 0.4902, 0.1246, 0.2538, 0.1522, 0.2554, 0.1796, 0.9663, 0.152, 0.9646, 0.1521, 0.7283, 0.1797, 0.73, 0.1797, 0.73, 0.1521, 0.7283, 0.1521, 0.4919, 0.1798, 0.4935, 0.1798, 0.4935, 0.1521, 0.4919, 0.1522, 0.2554, 0.1799, 0.2571, 0.2073, 0.968, 0.1796, 0.9663, 0.1797, 0.73, 0.2074, 0.7317, 0.2074, 0.7317, 0.1797, 0.73, 0.1798, 0.4935, 0.2074, 0.4952, 0.2074, 0.4952, 0.1798, 0.4935, 0.1799, 0.2571, 0.2075, 0.2588, 0.2349, 0.9697, 0.2073, 0.968, 0.2074, 0.7317, 0.235, 0.7334, 0.235, 0.7334, 0.2074, 0.7317, 0.2074, 0.4952, 0.2351, 0.4969, 0.2351, 0.4969, 0.2074, 0.4952, 0.2075, 0.2588, 0.2352, 0.2604, 0.2626, 0.9714, 0.2349, 0.9697, 0.235, 0.7334, 0.2627, 0.7351, 0.2627, 0.7351, 0.235, 0.7334, 0.2351, 0.4969, 0.2627, 0.4986, 0.2627, 0.4986, 0.2351, 0.4969, 0.2352, 0.2604, 0.2628, 0.2621, 0.2902, 0.9731, 0.2626, 0.9714, 0.2627, 0.7351, 0.2903, 0.7368, 0.2903, 0.7368, 0.2627, 0.7351, 0.2627, 0.4986, 0.2904, 0.5003, 0.2904, 0.5003, 0.2627, 0.4986, 0.2628, 0.2621, 0.2905, 0.2638, 0.3179, 0.9748, 0.2902, 0.9731, 0.2903, 0.7368, 0.318, 0.7384, 0.318, 0.7384, 0.2903, 0.7368, 0.2904, 0.5003, 0.318, 0.502, 0.318, 0.502, 0.2904, 0.5003, 0.2905, 0.2638, 0.3181, 0.2655, 0.3455, 0.9765, 0.3179, 0.9748, 0.318, 0.7384, 0.3456, 0.7401, 0.3456, 0.7401, 0.318, 0.7384, 0.318, 0.502, 0.3457, 0.5037, 0.3457, 0.5037, 0.318, 0.502, 0.3181, 0.2655, 0.3458, 0.2672, 0.3732, 0.9782, 0.3455, 0.9765, 0.3456, 0.7401, 0.3733, 0.7418, 0.3733, 0.7418, 0.3456, 0.7401, 0.3457, 0.5037, 0.3734, 0.5054, 0.3734, 0.5054, 0.3457, 0.5037, 0.3458, 0.2672, 0.3734, 0.2689, 0.4008, 0.9798, 0.3732, 0.9782, 0.3733, 0.7418, 0.4009, 0.7435, 0.4009, 0.7435, 0.3733, 0.7418, 0.3734, 0.5054, 0.401, 0.5071, 0.401, 0.5071, 0.3734, 0.5054, 0.3734, 0.2689, 0.4011, 0.2706, 0.4285, 0.9816, 0.4008, 0.9798, 0.4009, 0.7435, 0.4286, 0.7452, 0.4286, 0.7452, 0.4009, 0.7435, 0.401, 0.5071, 0.4287, 0.5087, 0.4287, 0.5087, 0.401, 0.5071, 0.4011, 0.2706, 0.4287, 0.2723, 0.4561, 0.9832, 0.4285, 0.9816, 0.4286, 0.7452, 0.4562, 0.7469, 0.4562, 0.7469, 0.4286, 0.7452, 0.4287, 0.5087, 0.4563, 0.5104, 0.4563, 0.5104, 0.4287, 0.5087, 0.4287, 0.2723, 0.4564, 0.274, 0.4838, 0.9849, 0.4561, 0.9832, 0.4562, 0.7469, 0.4839, 0.7486, 0.4839, 0.7486, 0.4562, 0.7469, 0.4563, 0.5104, 0.484, 0.5121, 0.484, 0.5121, 0.4563, 0.5104, 0.4564, 0.274, 0.484, 0.2757, 0.5114, 0.9866, 0.4838, 0.9849, 0.4839, 0.7486, 0.5115, 0.7503, 0.5115, 0.7503, 0.4839, 0.7486, 0.484, 0.5121, 0.5116, 0.5138, 0.5116, 0.5138, 0.484, 0.5121, 0.484, 0.2757, 0.5117, 0.2773, 0.5391, 0.9883, 0.5114, 0.9866, 0.5115, 0.7503, 0.5392, 0.752, 0.5392, 0.752, 0.5115, 0.7503, 0.5116, 0.5138, 0.5393, 0.5155, 0.5393, 0.5155, 0.5116, 0.5138, 0.5117, 0.2773, 0.5394, 0.279, 0.5668, 0.99, 0.5391, 0.9883, 0.5392, 0.752, 0.5668, 0.7537, 0.5668, 0.7537, 0.5392, 0.752, 0.5393, 0.5155, 0.5669, 0.5172, 0.5669, 0.5172, 0.5393, 0.5155, 0.5394, 0.279, 0.567, 0.2807, 0.5944, 0.9917, 0.5668, 0.99, 0.5668, 0.7537, 0.5945, 0.7553, 0.5945, 0.7553, 0.5668, 0.7537, 0.5669, 0.5172, 0.5946, 0.5189, 0.5946, 0.5189, 0.5669, 0.5172, 0.567, 0.2807, 0.5947, 0.2824, 0.6221, 0.9934, 0.5944, 0.9917, 0.5945, 0.7553, 0.6221, 0.757, 0.6221, 0.757, 0.5945, 0.7553, 0.5946, 0.5189, 0.6222, 0.5206, 0.6222, 0.5206, 0.5946, 0.5189, 0.5947, 0.2824, 0.6223, 0.2841, 0.6497, 0.9951, 0.6221, 0.9934, 0.6221, 0.757, 0.6498, 0.7587, 0.6498, 0.7587, 0.6221, 0.757, 0.6222, 0.5206, 0.6499, 0.5223, 0.6499, 0.5223, 0.6222, 0.5206, 0.6223, 0.2841, 0.65, 0.2858, 0.6774, 0.9968, 0.6497, 0.9951, 0.6498, 0.7587, 0.6775, 0.7604, 0.6775, 0.7604, 0.6498, 0.7587, 0.6499, 0.5223, 0.6775, 0.524, 0.6775, 0.524, 0.6499, 0.5223, 0.65, 0.2858, 0.6776, 0.2875, 0.705, 0.9985, 0.6774, 0.9968, 0.6775, 0.7604, 0.7051, 0.7621, 0.7051, 0.7621, 0.6775, 0.7604, 0.6775, 0.524, 0.7052, 0.5257, 0.7052, 0.5257, 0.6775, 0.524, 0.6776, 0.2875, 0.7053, 0.2892, 0.7327, 1.0, 0.705, 0.9985, 0.7051, 0.7621, 0.7328, 0.7638, 0.7328, 0.7638, 0.7051, 0.7621, 0.7052, 0.5257, 0.7328, 0.5273, 0.7328, 0.5273, 0.7052, 0.5257, 0.7053, 0.2892, 0.7329, 0.2909, 0.7603, 1.002, 0.7327, 1.0, 0.7328, 0.7638, 0.7604, 0.7655, 0.7604, 0.7655, 0.7328, 0.7638, 0.7328, 0.5273, 0.7605, 0.529, 0.7605, 0.529, 0.7328, 0.5273, 0.7329, 0.2909, 0.7606, 0.2926, 0.788, 1.004, 0.7603, 1.002, 0.7604, 0.7655, 0.7881, 0.7672, 0.7881, 0.7672, 0.7604, 0.7655, 0.7605, 0.529, 0.7881, 0.5307, 0.7881, 0.5307, 0.7605, 0.529, 0.7606, 0.2926, 0.7882, 0.2943, 0.8156, 1.005, 0.788, 1.004, 0.7881, 0.7672, 0.8157, 0.7689, 0.8157, 0.7689, 0.7881, 0.7672, 0.7881, 0.5307, 0.8158, 0.5324, 0.8158, 0.5324, 0.7881, 0.5307, 0.7882, 0.2943, 0.8159, 0.2959, 0.8433, 1.007, 0.8156, 1.005, 0.8157, 0.7689, 0.8434, 0.7705, 0.8434, 0.7705, 0.8157, 0.7689, 0.8158, 0.5324, 0.8434, 0.5341, 0.8434, 0.5341, 0.8158, 0.5324, 0.8159, 0.2959, 0.8435, 0.2976, 0.8709, 1.009, 0.8433, 1.007, 0.8434, 0.7705, 0.871, 0.7722, 0.871, 0.7722, 0.8434, 0.7705, 0.8434, 0.5341, 0.8711, 0.5358, 0.8711, 0.5358, 0.8434, 0.5341, 0.8435, 0.2976, 0.8712, 0.2993, 0.8986, 1.01, 0.8709, 1.009, 0.871, 0.7722, 0.8987, 0.7738, 0.8987, 0.7738, 0.871, 0.7722, 0.8711, 0.5358, 0.8987, 0.5374, 0.8987, 0.5374, 0.8711, 0.5358, 0.8712, 0.2993, 0.8988, 0.301, 0.9262, 1.012, 0.8986, 1.01, 0.8987, 0.7738, 0.9263, 0.7754, 0.9263, 0.7754, 0.8987, 0.7738, 0.8987, 0.5374, 0.9264, 0.539, 0.9264, 0.539, 0.8987, 0.5374, 0.8988, 0.301, 0.9265, 0.3027, 0.9539, 1.013, 0.9262, 1.012, 0.9263, 0.7754, 0.9539, 0.7768, 0.9539, 0.7768, 0.9263, 0.7754, 0.9264, 0.539, 0.954, 0.5406, 0.954, 0.5406, 0.9264, 0.539, 0.9265, 0.3027, 0.9541, 0.3044])
me_cylinder.materials.append(mat_material_004)
me_cylinder.use_remesh_fix_poles = True
me_cylinder.use_remesh_preserve_attributes = False
me_cylinder.update()
me_plane = bpy.data.meshes.new('Plane')
me_plane.from_pydata([(-1.0, -1.0, 0.0), (1.0, -1.0, 0.0), (-1.0, 1.0, 0.0), (1.0, 1.0, 0.0)], [], [(0, 1, 3, 2)])
_uv = me_plane.uv_layers.new(name='UVMap')
_uv.uv.foreach_set('vector', [0.0, 0.0, 1.0, 0.0, 1.0, 1.0, 0.0, 1.0])
me_plane.materials.append(mat_material_005)
me_plane.use_remesh_fix_poles = True
me_plane.use_remesh_preserve_attributes = False
me_plane.update()

# ---- objects
ob_light = bpy.data.objects.new('Light', light_light)
ob_camera = bpy.data.objects.new('Camera', cam_camera)
ob_cylinder = bpy.data.objects.new('Cylinder', me_cylinder)
ob_plane = bpy.data.objects.new('Plane', me_plane)

# ---- transforms, parenting, visibility, modifiers, constraints
ob_light.location = (4.076, 1.005, 5.904)
ob_light.rotation_euler = (0.6503, 0.05522, 1.866)
ob_light.lock_rotations_4d = False
ob_light.empty_display_type = 'ARROWS'
ob_light.color = (0.0, 0.0, 0.0, 0.0)
ob_light.lineart.crease_threshold = 0.0
ob_camera.location = (-0.4651, 0.818, 0.3668)
ob_camera.rotation_euler = (1.16, -2.087e-06, 3.674)
ob_camera.lock_rotations_4d = False
ob_camera.empty_display_type = 'ARROWS'
ob_camera.color = (0.0, 0.0, 0.0, 0.0)
ob_camera.display_type = 'WIRE'
ob_camera.lineart.crease_threshold = 0.0
ob_cylinder.location = (0.0, 0.0, 0.0)
_m = ob_cylinder.modifiers.new('Subdivision', 'SUBSURF')
_m.levels = 3
ob_plane.location = (0.0, 0.0, -0.04)

# ---- collection membership
col_collection.objects.link(ob_light)
col_collection.objects.link(ob_camera)
col_collection.objects.link(ob_cylinder)
col_collection.objects.link(ob_plane)

# ---- scene / render settings (as saved in the file)
scene.camera = ob_camera
scene.frame_start = 0; scene.frame_end = 250; scene.frame_set(114)
scene.render.engine = 'CYCLES'
scene.cycles.shading_system = True
scene.cycles.sampling_pattern = 'TABULATED_SOBOL'
scene.cycles.use_light_tree = False
scene.view_settings.view_transform = 'Filmic'
bpy.context.view_layer.update()
